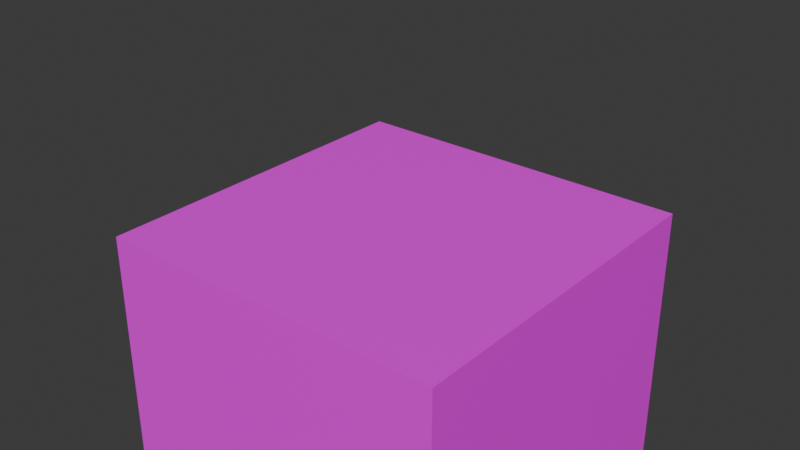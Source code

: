 # Source: cube_jump_blender_5_1_2.blend  (saved by Blender 5.1.30; exported with 4.5.12 LTS)
import bpy
from mathutils import Matrix  # noqa: F401  (used for matrix-valued properties, if any)

bpy.ops.wm.read_factory_settings(use_empty=True)
scene = bpy.context.scene
scene.name = 'Scene'

# ---- collections
col_collection = bpy.data.collections.new('Collection'); scene.collection.children.link(col_collection)

# ---- images (referenced by path relative to the original .blend; pixels are not part of the script)
import os
ASSET_DIR = os.environ.get("B2B_ASSET_DIR", "")  # directory of the original .blend (textures are referenced by path, not embedded)
HERE = os.path.dirname(os.path.abspath(__file__))  # packed textures are extracted next to this script under _unpacked/

def load_image(name, relpath, width, height, colorspace="sRGB"):
    """Load a texture the original file referenced (path relative to the .blend, or extracted next to this script)."""
    p = next((c for c in (os.path.join(HERE, relpath), os.path.join(ASSET_DIR, relpath)) if relpath and os.path.exists(c)), "")
    if p:
        img = bpy.data.images.load(p, check_existing=True)
        img.name = name
    else:  # same state as the original file: an image datablock whose file is absent (Cycles renders it pink)
        img = bpy.data.images.new(name, width, height)
        img.source = "FILE"
        img.filepath = "//" + (relpath or name)
    img.colorspace_settings.name = colorspace
    return img
img_cube_jump_texture_png = load_image('cube_jump_texture.png', 'cube_jump_texture.png', 1024, 1024, 'sRGB')

# ---- materials (node trees are filled in below, after node groups)
mat_jumpcubeblue = bpy.data.materials.new('JumpCubeBlue')
mat_jumpcubeblue.diffuse_color = (0.12, 0.42, 0.95, 1.0)
mat_jumpcubeblue.specular_intensity = 0.35

# ---- material node trees
mat_jumpcubeblue.use_nodes = True; mat_jumpcubeblue.node_tree.nodes.clear()
_N = mat_jumpcubeblue.node_tree.nodes; _L = mat_jumpcubeblue.node_tree.links
n0 = _N.new('ShaderNodeOutputMaterial'); n0.name = 'マテリアル出力'; n0.location = (0, 0)
n1 = _N.new('ShaderNodeBsdfPrincipled'); n1.name = 'プリンシプルBSDF'; n1.location = (0, 0)
n2 = _N.new('ShaderNodeTexImage'); n2.name = '画像テクスチャ'; n2.location = (0, 0)
n2.image = img_cube_jump_texture_png
_L.new(n2.outputs[0], n1.inputs[0])
_L.new(n2.outputs[1], n1.inputs[4])
_L.new(n1.outputs[0], n0.inputs[0])
n0.is_active_output = True

# ---- world
world_world = bpy.data.worlds.new('World'); scene.world = world_world
world_world.use_nodes = True; world_world.node_tree.nodes.clear()
_N = world_world.node_tree.nodes; _L = world_world.node_tree.links
n0 = _N.new('ShaderNodeOutputWorld'); n0.name = 'World Output'; n0.location = (200, 100)
n1 = _N.new('ShaderNodeBackground'); n1.name = 'Background'; n1.location = (-200, 100)
n1.inputs[0].default_value = (0.05088, 0.05088, 0.05088, 1.0)
_L.new(n1.outputs[0], n0.inputs[0])
n0.is_active_output = True
world_world.color = (0.05088, 0.05088, 0.05088)
world_world.sun_shadow_jitter_overblur = 0.0

# ---- meshes
me_x = bpy.data.meshes.new('立方体')
me_x.from_pydata([(-0.5, -0.5, -0.5), (-0.5, -0.5, 0.5), (-0.5, 0.5, -0.5), (-0.5, 0.5, 0.5), (0.5, -0.5, -0.5), (0.5, -0.5, 0.5), (0.5, 0.5, -0.5), (0.5, 0.5, 0.5)], [], [(0, 1, 3, 2), (2, 3, 7, 6), (6, 7, 5, 4), (4, 5, 1, 0), (2, 6, 4, 0), (7, 3, 1, 5)])
_uv = me_x.uv_layers.new(name='UVマップ')
_uv.uv.foreach_set('vector', [0.375, 0.0, 0.625, 0.0, 0.625, 0.25, 0.375, 0.25, 0.375, 0.25, 0.625, 0.25, 0.625, 0.5, 0.375, 0.5, 0.375, 0.5, 0.625, 0.5, 0.625, 0.75, 0.375, 0.75, 0.375, 0.75, 0.625, 0.75, 0.625, 1.0, 0.375, 1.0, 0.125, 0.5, 0.375, 0.5, 0.375, 0.75, 0.125, 0.75, 0.625, 0.5, 0.875, 0.5, 0.875, 0.75, 0.625, 0.75])
me_x.materials.append(mat_jumpcubeblue)
me_x.update()
arm_x = bpy.data.armatures.new('アーマチュア')  # bones are not reproduced

# ---- objects
ob_jumpcube = bpy.data.objects.new('JumpCube', me_x)
ob_jumprig = bpy.data.objects.new('JumpRig', arm_x)

# ---- transforms, parenting, visibility, modifiers, constraints
ob_jumpcube.parent = ob_jumprig
ob_jumpcube.location = (0.0, 0.0, 0.0)
_vg = ob_jumpcube.vertex_groups.new(name='JumpRoot')
_vg.add([0, 1, 2, 3, 4, 5, 6, 7], 1.0, 'REPLACE')
_m = ob_jumpcube.modifiers.new('JumpRig', 'ARMATURE')
_m.object = ob_jumprig
ob_jumprig.location = (0.0, 0.0, 0.0)

# ---- collection membership
col_collection.objects.link(ob_jumpcube)
col_collection.objects.link(ob_jumprig)

# ---- scene / render settings (as saved in the file)
scene.frame_start = 1; scene.frame_end = 31; scene.frame_set(1)
scene.render.engine = 'BLENDER_EEVEE_NEXT'
scene.render.fps = 30
scene.render.bake_bias = 0.0
scene.render.bake_samples = 0
scene.cycles.sampling_pattern = 'TABULATED_SOBOL'
scene.eevee.use_volume_custom_range = False
bpy.context.view_layer.update()

# ---- added for rendering (the .blend has no active camera and no usable light): camera, sun
cam_auto = bpy.data.cameras.new('AutoCamera')
cam_auto.lens = 50.0
cam_auto.sensor_width = 36.0
cam_auto.clip_end = 1000.0
ob_auto_camera = bpy.data.objects.new('AutoCamera', cam_auto)
scene.collection.objects.link(ob_auto_camera)
ob_auto_camera.location = (1.60254, -1.92304, 1.78203)
ob_auto_camera.rotation_euler = (1.09748, -7.21219e-08, 0.694738)
scene.camera = ob_auto_camera
light_auto_sun = bpy.data.lights.new('AutoSun', 'SUN')
light_auto_sun.energy = 3.0
light_auto_sun.angle = 0.0523599
ob_auto_sun = bpy.data.objects.new('AutoSun', light_auto_sun)
scene.collection.objects.link(ob_auto_sun)
ob_auto_sun.rotation_euler = (0.872665, 0.174533, 0.523599)
bpy.context.view_layer.update()
